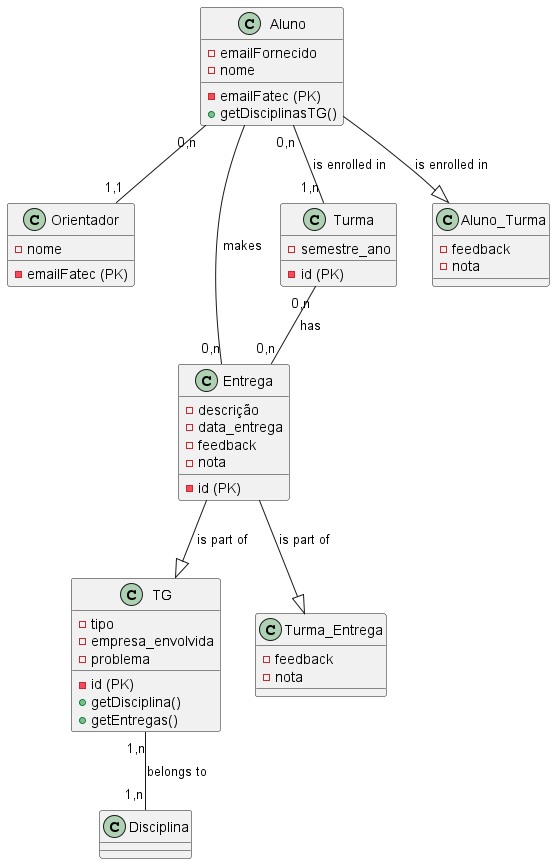

The diagram above was rendered by PlantUML. Its source (embedded in the PNG):
@startuml

class Aluno {
  - emailFatec (PK)
  - emailFornecido
  - nome
  + getDisciplinasTG()
}

class Orientador {
  - emailFatec (PK)
  - nome
}

class TG {
  - id (PK)
  - tipo
  - empresa_envolvida
  - problema
  + getDisciplina()
  + getEntregas()
}

class Entrega {
  - id (PK)
  - descrição
  - data_entrega
  - feedback
  - nota
}

class Turma {
  - id (PK)
  - semestre_ano
}

class Aluno_Turma {
  - feedback
  - nota
}

class Turma_Entrega {
  - feedback
  - nota
}

Aluno --|> Aluno_Turma : is enrolled in
Aluno "0,n" -- "1,1" Orientador
Aluno -- "0,n" Entrega : makes
Aluno "0,n" -- "1,n" Turma : is enrolled in
Turma "0,n" -- "0,n" Entrega : has
TG "1,n" -- "1,n" Disciplina : belongs to
Entrega --|> Turma_Entrega : is part of
Entrega --|> TG : is part of

@enduml